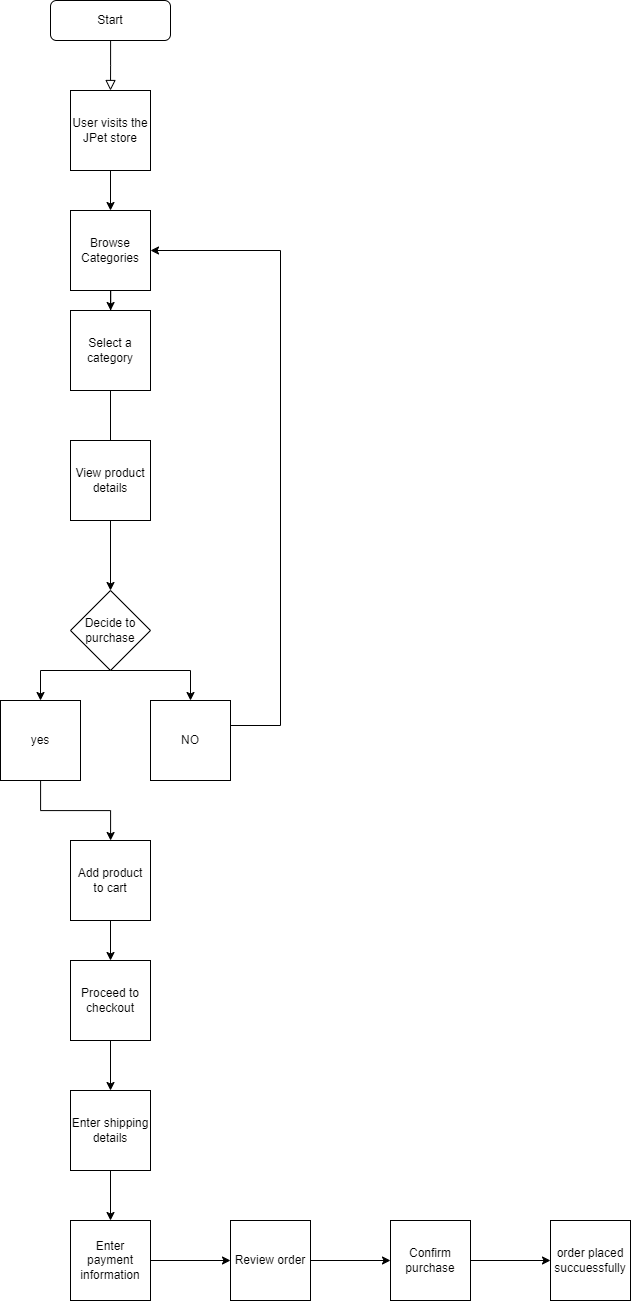

The diagram above was exported from draw.io. Its source (the exported page's mxGraphModel, read from the mxfile embedded in the PNG):
<mxGraphModel dx="1429" dy="831" grid="1" gridSize="10" guides="1" tooltips="1" connect="1" arrows="1" fold="1" page="1" pageScale="1" pageWidth="827" pageHeight="1169" math="0" shadow="0">
  <root>
    <mxCell id="WIyWlLk6GJQsqaUBKTNV-0" />
    <mxCell id="WIyWlLk6GJQsqaUBKTNV-1" parent="WIyWlLk6GJQsqaUBKTNV-0" />
    <mxCell id="WIyWlLk6GJQsqaUBKTNV-2" value="" style="rounded=0;html=1;jettySize=auto;orthogonalLoop=1;fontSize=11;endArrow=block;endFill=0;endSize=8;strokeWidth=1;shadow=0;labelBackgroundColor=none;edgeStyle=orthogonalEdgeStyle;" parent="WIyWlLk6GJQsqaUBKTNV-1" source="WIyWlLk6GJQsqaUBKTNV-3" edge="1">
      <mxGeometry relative="1" as="geometry">
        <mxPoint x="220" y="170" as="targetPoint" />
      </mxGeometry>
    </mxCell>
    <mxCell id="WIyWlLk6GJQsqaUBKTNV-3" value="Start" style="rounded=1;whiteSpace=wrap;html=1;fontSize=12;glass=0;strokeWidth=1;shadow=0;" parent="WIyWlLk6GJQsqaUBKTNV-1" vertex="1">
      <mxGeometry x="160" y="80" width="120" height="40" as="geometry" />
    </mxCell>
    <mxCell id="E2PvMhLOTQS17WcDXCW3-7" value="" style="edgeStyle=orthogonalEdgeStyle;rounded=0;orthogonalLoop=1;jettySize=auto;html=1;" edge="1" parent="WIyWlLk6GJQsqaUBKTNV-1" source="E2PvMhLOTQS17WcDXCW3-0" target="E2PvMhLOTQS17WcDXCW3-1">
      <mxGeometry relative="1" as="geometry" />
    </mxCell>
    <mxCell id="E2PvMhLOTQS17WcDXCW3-0" value="User visits the JPet store" style="whiteSpace=wrap;html=1;aspect=fixed;" vertex="1" parent="WIyWlLk6GJQsqaUBKTNV-1">
      <mxGeometry x="180" y="170" width="80" height="80" as="geometry" />
    </mxCell>
    <mxCell id="E2PvMhLOTQS17WcDXCW3-8" value="" style="edgeStyle=orthogonalEdgeStyle;rounded=0;orthogonalLoop=1;jettySize=auto;html=1;" edge="1" parent="WIyWlLk6GJQsqaUBKTNV-1" source="E2PvMhLOTQS17WcDXCW3-1" target="E2PvMhLOTQS17WcDXCW3-2">
      <mxGeometry relative="1" as="geometry" />
    </mxCell>
    <mxCell id="E2PvMhLOTQS17WcDXCW3-1" value="Browse Categories" style="whiteSpace=wrap;html=1;aspect=fixed;" vertex="1" parent="WIyWlLk6GJQsqaUBKTNV-1">
      <mxGeometry x="180" y="290" width="80" height="80" as="geometry" />
    </mxCell>
    <mxCell id="E2PvMhLOTQS17WcDXCW3-11" value="" style="edgeStyle=orthogonalEdgeStyle;rounded=0;orthogonalLoop=1;jettySize=auto;html=1;" edge="1" parent="WIyWlLk6GJQsqaUBKTNV-1" source="E2PvMhLOTQS17WcDXCW3-2" target="E2PvMhLOTQS17WcDXCW3-5">
      <mxGeometry relative="1" as="geometry" />
    </mxCell>
    <mxCell id="E2PvMhLOTQS17WcDXCW3-2" value="Select a category" style="whiteSpace=wrap;html=1;aspect=fixed;" vertex="1" parent="WIyWlLk6GJQsqaUBKTNV-1">
      <mxGeometry x="180" y="390" width="80" height="80" as="geometry" />
    </mxCell>
    <mxCell id="E2PvMhLOTQS17WcDXCW3-3" value="View product details" style="whiteSpace=wrap;html=1;aspect=fixed;" vertex="1" parent="WIyWlLk6GJQsqaUBKTNV-1">
      <mxGeometry x="180" y="520" width="80" height="80" as="geometry" />
    </mxCell>
    <mxCell id="E2PvMhLOTQS17WcDXCW3-5" value="Decide to purchase" style="rhombus;whiteSpace=wrap;html=1;" vertex="1" parent="WIyWlLk6GJQsqaUBKTNV-1">
      <mxGeometry x="180" y="670" width="80" height="80" as="geometry" />
    </mxCell>
    <mxCell id="E2PvMhLOTQS17WcDXCW3-20" value="" style="edgeStyle=orthogonalEdgeStyle;rounded=0;orthogonalLoop=1;jettySize=auto;html=1;" edge="1" parent="WIyWlLk6GJQsqaUBKTNV-1" source="E2PvMhLOTQS17WcDXCW3-6" target="E2PvMhLOTQS17WcDXCW3-19">
      <mxGeometry relative="1" as="geometry" />
    </mxCell>
    <mxCell id="E2PvMhLOTQS17WcDXCW3-6" value="Add product to cart" style="whiteSpace=wrap;html=1;aspect=fixed;" vertex="1" parent="WIyWlLk6GJQsqaUBKTNV-1">
      <mxGeometry x="180" y="920" width="80" height="80" as="geometry" />
    </mxCell>
    <mxCell id="E2PvMhLOTQS17WcDXCW3-18" value="" style="edgeStyle=orthogonalEdgeStyle;rounded=0;orthogonalLoop=1;jettySize=auto;html=1;" edge="1" parent="WIyWlLk6GJQsqaUBKTNV-1" source="E2PvMhLOTQS17WcDXCW3-14" target="E2PvMhLOTQS17WcDXCW3-6">
      <mxGeometry relative="1" as="geometry" />
    </mxCell>
    <mxCell id="E2PvMhLOTQS17WcDXCW3-14" value="yes" style="whiteSpace=wrap;html=1;aspect=fixed;" vertex="1" parent="WIyWlLk6GJQsqaUBKTNV-1">
      <mxGeometry x="110" y="780" width="80" height="80" as="geometry" />
    </mxCell>
    <mxCell id="E2PvMhLOTQS17WcDXCW3-15" value="NO" style="whiteSpace=wrap;html=1;aspect=fixed;" vertex="1" parent="WIyWlLk6GJQsqaUBKTNV-1">
      <mxGeometry x="260" y="780" width="80" height="80" as="geometry" />
    </mxCell>
    <mxCell id="E2PvMhLOTQS17WcDXCW3-16" value="" style="endArrow=classic;html=1;rounded=0;entryX=1;entryY=0.5;entryDx=0;entryDy=0;" edge="1" parent="WIyWlLk6GJQsqaUBKTNV-1" target="E2PvMhLOTQS17WcDXCW3-1">
      <mxGeometry width="50" height="50" relative="1" as="geometry">
        <mxPoint x="340" y="805" as="sourcePoint" />
        <mxPoint x="390" y="315" as="targetPoint" />
        <Array as="points">
          <mxPoint x="390" y="805" />
          <mxPoint x="390" y="330" />
        </Array>
      </mxGeometry>
    </mxCell>
    <mxCell id="E2PvMhLOTQS17WcDXCW3-17" value="" style="endArrow=classic;startArrow=classic;html=1;rounded=0;entryX=0.5;entryY=0;entryDx=0;entryDy=0;" edge="1" parent="WIyWlLk6GJQsqaUBKTNV-1" target="E2PvMhLOTQS17WcDXCW3-15">
      <mxGeometry width="50" height="50" relative="1" as="geometry">
        <mxPoint x="150" y="780" as="sourcePoint" />
        <mxPoint x="200" y="730" as="targetPoint" />
        <Array as="points">
          <mxPoint x="150" y="750" />
          <mxPoint x="220" y="750" />
          <mxPoint x="300" y="750" />
        </Array>
      </mxGeometry>
    </mxCell>
    <mxCell id="E2PvMhLOTQS17WcDXCW3-22" value="" style="edgeStyle=orthogonalEdgeStyle;rounded=0;orthogonalLoop=1;jettySize=auto;html=1;" edge="1" parent="WIyWlLk6GJQsqaUBKTNV-1" source="E2PvMhLOTQS17WcDXCW3-19" target="E2PvMhLOTQS17WcDXCW3-21">
      <mxGeometry relative="1" as="geometry" />
    </mxCell>
    <mxCell id="E2PvMhLOTQS17WcDXCW3-19" value="Proceed to checkout" style="whiteSpace=wrap;html=1;aspect=fixed;" vertex="1" parent="WIyWlLk6GJQsqaUBKTNV-1">
      <mxGeometry x="180" y="1040" width="80" height="80" as="geometry" />
    </mxCell>
    <mxCell id="E2PvMhLOTQS17WcDXCW3-24" value="" style="edgeStyle=orthogonalEdgeStyle;rounded=0;orthogonalLoop=1;jettySize=auto;html=1;" edge="1" parent="WIyWlLk6GJQsqaUBKTNV-1" source="E2PvMhLOTQS17WcDXCW3-21" target="E2PvMhLOTQS17WcDXCW3-23">
      <mxGeometry relative="1" as="geometry" />
    </mxCell>
    <mxCell id="E2PvMhLOTQS17WcDXCW3-21" value="Enter shipping details" style="whiteSpace=wrap;html=1;aspect=fixed;" vertex="1" parent="WIyWlLk6GJQsqaUBKTNV-1">
      <mxGeometry x="180" y="1170" width="80" height="80" as="geometry" />
    </mxCell>
    <mxCell id="E2PvMhLOTQS17WcDXCW3-26" value="" style="edgeStyle=orthogonalEdgeStyle;rounded=0;orthogonalLoop=1;jettySize=auto;html=1;" edge="1" parent="WIyWlLk6GJQsqaUBKTNV-1" source="E2PvMhLOTQS17WcDXCW3-23" target="E2PvMhLOTQS17WcDXCW3-25">
      <mxGeometry relative="1" as="geometry" />
    </mxCell>
    <mxCell id="E2PvMhLOTQS17WcDXCW3-23" value="Enter payment information" style="whiteSpace=wrap;html=1;aspect=fixed;" vertex="1" parent="WIyWlLk6GJQsqaUBKTNV-1">
      <mxGeometry x="180" y="1300" width="80" height="80" as="geometry" />
    </mxCell>
    <mxCell id="E2PvMhLOTQS17WcDXCW3-28" value="" style="edgeStyle=orthogonalEdgeStyle;rounded=0;orthogonalLoop=1;jettySize=auto;html=1;" edge="1" parent="WIyWlLk6GJQsqaUBKTNV-1" source="E2PvMhLOTQS17WcDXCW3-25" target="E2PvMhLOTQS17WcDXCW3-27">
      <mxGeometry relative="1" as="geometry" />
    </mxCell>
    <mxCell id="E2PvMhLOTQS17WcDXCW3-25" value="Review order" style="whiteSpace=wrap;html=1;aspect=fixed;" vertex="1" parent="WIyWlLk6GJQsqaUBKTNV-1">
      <mxGeometry x="340" y="1300" width="80" height="80" as="geometry" />
    </mxCell>
    <mxCell id="E2PvMhLOTQS17WcDXCW3-30" value="" style="edgeStyle=orthogonalEdgeStyle;rounded=0;orthogonalLoop=1;jettySize=auto;html=1;" edge="1" parent="WIyWlLk6GJQsqaUBKTNV-1" source="E2PvMhLOTQS17WcDXCW3-27" target="E2PvMhLOTQS17WcDXCW3-29">
      <mxGeometry relative="1" as="geometry" />
    </mxCell>
    <mxCell id="E2PvMhLOTQS17WcDXCW3-27" value="Confirm purchase" style="whiteSpace=wrap;html=1;aspect=fixed;" vertex="1" parent="WIyWlLk6GJQsqaUBKTNV-1">
      <mxGeometry x="500" y="1300" width="80" height="80" as="geometry" />
    </mxCell>
    <mxCell id="E2PvMhLOTQS17WcDXCW3-29" value="order placed succuessfully" style="whiteSpace=wrap;html=1;aspect=fixed;" vertex="1" parent="WIyWlLk6GJQsqaUBKTNV-1">
      <mxGeometry x="660" y="1300" width="80" height="80" as="geometry" />
    </mxCell>
  </root>
</mxGraphModel>